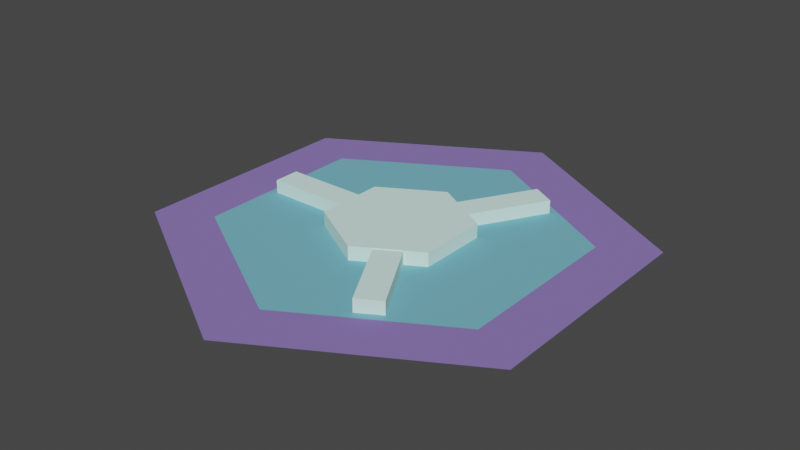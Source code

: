 # Source: splitter_left.blend  (saved by Blender 3.6.11; exported with 4.5.12 LTS)
import bpy
from mathutils import Matrix  # noqa: F401  (used for matrix-valued properties, if any)

bpy.ops.wm.read_factory_settings(use_empty=True)
scene = bpy.context.scene
scene.name = 'Scene'

# ---- collections
col_collection_1 = bpy.data.collections.new('Collection 1'); scene.collection.children.link(col_collection_1)

# ---- materials (node trees are filled in below, after node groups)
mat_material_002 = bpy.data.materials.new('Material.002')
mat_material_002.use_transparent_shadow = False
mat_material_002.diffuse_color = (0.7121, 1.0, 0.9141, 1.0)
mat_material = bpy.data.materials.new('Material')
mat_material.use_transparent_shadow = False
mat_material.diffuse_color = (0.1746, 0.4735, 0.5841, 1.0)
mat_material_001 = bpy.data.materials.new('Material.001')
mat_material_001.use_transparent_shadow = False
mat_material_001.diffuse_color = (0.2502, 0.1746, 0.4851, 1.0)

# ---- material node trees

# ---- world
world_world = bpy.data.worlds.new('World'); scene.world = world_world
world_world.use_nodes = True; world_world.node_tree.nodes.clear()
_N = world_world.node_tree.nodes; _L = world_world.node_tree.links
n0 = _N.new('ShaderNodeOutputWorld'); n0.name = 'World Output'; n0.location = (300, 300)
n1 = _N.new('ShaderNodeBackground'); n1.name = 'Background'; n1.location = (10, 300)
n1.inputs[0].default_value = (0.05088, 0.05088, 0.05088, 1.0)
_L.new(n1.outputs[0], n0.inputs[0])
n0.is_active_output = True
world_world.color = (0.05088, 0.05088, 0.05088)
world_world.use_sun_shadow = False
world_world.sun_shadow_jitter_overblur = 0.0

# ---- meshes
me_cylinder = bpy.data.meshes.new('Cylinder')
me_cylinder.from_pydata([(0.0, 0.1, -0.01), (0.0, 0.1, 0.01), (0.0866, 0.05, -0.01), (0.0866, 0.05, 0.01), (0.0866, -0.05, -0.01), (0.0866, -0.05, 0.01), (0.0, -0.1, -0.01), (0.0, -0.1, 0.01), (-0.0866, -0.05, -0.01), (-0.0866, -0.05, 0.01), (-0.0866, 0.05, -0.01), (-0.0866, 0.05, 0.01)], [], [(0, 1, 3, 2), (2, 3, 5, 4), (4, 5, 7, 6), (6, 7, 9, 8), (3, 1, 11, 9, 7, 5), (8, 9, 11, 10), (10, 11, 1, 0)])
me_cylinder.materials.append(mat_material_002)
me_cylinder.update()
me_cylinder_003 = bpy.data.meshes.new('Cylinder.003')
me_cylinder_003.from_pydata([(0.0, 1.0, 0.0), (0.866, 0.5, 0.0), (0.866, -0.5, 0.0), (0.0, -1.0, 0.0), (-0.866, -0.5, 0.0), (-0.866, 0.5, 0.0)], [], [(1, 0, 5, 4, 3, 2)])
me_cylinder_003.materials.append(mat_material)
me_cylinder_003.update()
me_cylinder_003.normals_split_custom_set([tuple(v) for v in zip(*[iter([0.0, 0.0, 1.0, 0.0, 0.0, 1.0, 0.0, 0.0, 1.0, 0.0, 0.0, 1.0, 0.0, 0.0, 1.0, 0.0, 0.0, 1.0])] * 3)])
me_cylinder_004 = bpy.data.meshes.new('Cylinder.004')
me_cylinder_004.from_pydata([(0.0, 0.75, 0.0), (0.0, 1.0, 0.0), (0.866, 0.5, 0.0), (0.6495, 0.375, 0.0), (0.866, -0.5, 0.0), (0.6495, -0.375, 0.0), (0.0, -1.0, 0.0), (0.0, -0.75, 0.0), (-0.866, -0.5, 0.0), (-0.6495, -0.375, 0.0), (-0.866, 0.5, 0.0), (-0.6495, 0.375, 0.0)], [], [(9, 8, 6, 7), (3, 2, 1, 0), (7, 6, 4, 5), (5, 4, 2, 3), (0, 1, 10, 11), (11, 10, 8, 9)])
me_cylinder_004.materials.append(mat_material_001)
me_cylinder_004.update()
me_cylinder_004.normals_split_custom_set([tuple(v) for v in zip(*[iter([0.0, 0.0, 1.0, 0.0, 0.0, 1.0, 0.0, 0.0, 1.0, 0.0, 0.0, 1.0, 0.0, 0.0, 1.0, 0.0, 0.0, 1.0, 0.0, 0.0, 1.0, 0.0, 0.0, 1.0, 0.0, 0.0, 1.0, 0.0, 0.0, 1.0, 0.0, 0.0, 1.0, 0.0, 0.0, 1.0, 0.0, 0.0, 1.0, 0.0, 0.0, 1.0, 0.0, 0.0, 1.0, 0.0, 0.0, 1.0, 0.0, 0.0, 1.0, 0.0, 0.0, 1.0, 0.0, 0.0, 1.0, 0.0, 0.0, 1.0, 0.0, 0.0, 1.0, 0.0, 0.0, 1.0, 0.0, 0.0, 1.0, 0.0, 0.0, 1.0])] * 3)])
me_cube_001 = bpy.data.meshes.new('Cube.001')
me_cube_001.from_pydata([(0.01078, -0.009975, -0.001111), (0.01078, -0.009975, 0.01889), (0.01078, 0.01002, -0.001111), (0.01078, 0.01002, 0.01889), (2.072e-05, 0.01002, 0.01889), (2.072e-05, 0.01002, -0.001111), (2.072e-05, -0.009975, 0.01889), (2.072e-05, -0.009975, -0.001111), (2.072e-05, -0.0007322, 0.01889)], [], [(4, 3, 2, 5), (2, 3, 1, 0), (7, 0, 1, 6), (8, 6, 1, 3, 4)])
me_cube_001.materials.append(mat_material_002)
me_cube_001.update()
me_cube_002 = bpy.data.meshes.new('Cube.002')
me_cube_002.from_pydata([(0.01078, -0.009975, -0.001111), (0.01078, -0.009975, 0.01889), (0.01078, 0.01002, -0.001111), (0.01078, 0.01002, 0.01889), (2.072e-05, 0.01002, 0.01889), (2.072e-05, 0.01002, -0.001111), (2.072e-05, -0.009975, 0.01889), (2.072e-05, -0.009975, -0.001111), (2.072e-05, -0.0007322, 0.01889)], [], [(4, 3, 2, 5), (2, 3, 1, 0), (7, 0, 1, 6), (8, 6, 1, 3, 4)])
me_cube_002.materials.append(mat_material_002)
me_cube_002.update()
me_cube_003 = bpy.data.meshes.new('Cube.003')
me_cube_003.from_pydata([(0.01078, -0.009975, -0.001111), (0.01078, -0.009975, 0.01889), (0.01078, 0.01002, -0.001111), (0.01078, 0.01002, 0.01889), (2.072e-05, 0.01002, 0.01889), (2.072e-05, 0.01002, -0.001111), (2.072e-05, -0.009975, 0.01889), (2.072e-05, -0.009975, -0.001111), (2.072e-05, -0.0007322, 0.01889)], [], [(4, 3, 2, 5), (2, 3, 1, 0), (7, 0, 1, 6), (8, 6, 1, 3, 4)])
me_cube_003.materials.append(mat_material_002)
me_cube_003.update()

# ---- objects
ob_2_center = bpy.data.objects.new('2-center', me_cylinder)
ob_1_top_001 = bpy.data.objects.new('1-top.001', me_cylinder_003)
ob_0_base_001 = bpy.data.objects.new('0-base.001', me_cylinder_004)
ob_2_dir = bpy.data.objects.new('2-dir', me_cube_001)
ob_2_dir_001 = bpy.data.objects.new('2-dir.001', me_cube_002)
ob_2_dir_002 = bpy.data.objects.new('2-dir.002', me_cube_003)

# ---- transforms, parenting, visibility, modifiers, constraints
ob_2_center.location = (0.0, 0.0, 0.03)
ob_2_center.scale = (3.0, 3.0, 3.0)
ob_1_top_001.location = (0.0, 0.0, 0.0)
ob_1_top_001.scale = (0.75, 0.75, 3.0)
ob_0_base_001.location = (0.0, 0.0, 0.0)
ob_0_base_001.scale = (1.0, 1.0, 3.0)
ob_2_dir.location = (0.0, 0.0, 0.0)
ob_2_dir.rotation_euler = (0.0, 0.0, -1.047)
ob_2_dir.scale = (57.19, 5.719, 3.0)
ob_2_dir_001.location = (0.0, 0.0, 0.0)
ob_2_dir_001.rotation_euler = (0.0, 0.0, -3.142)
ob_2_dir_001.scale = (57.19, 5.719, 3.0)
ob_2_dir_002.location = (0.0, 0.0, 0.0)
ob_2_dir_002.rotation_euler = (0.0, 0.0, 1.047)
ob_2_dir_002.scale = (57.19, 5.719, 3.0)

# ---- collection membership
col_collection_1.objects.link(ob_2_center)
col_collection_1.objects.link(ob_1_top_001)
col_collection_1.objects.link(ob_0_base_001)
col_collection_1.objects.link(ob_2_dir)
col_collection_1.objects.link(ob_2_dir_001)
col_collection_1.objects.link(ob_2_dir_002)

# ---- scene / render settings (as saved in the file)
scene.frame_start = 1; scene.frame_end = 250; scene.frame_set(0)
scene.render.engine = 'BLENDER_EEVEE_NEXT'
scene.cycles.sampling_pattern = 'TABULATED_SOBOL'
scene.cycles.use_light_tree = False
scene.view_settings.view_transform = 'Filmic'
bpy.context.view_layer.update()

# ---- added for rendering (the .blend has no active camera and no usable light): camera, sun
cam_auto = bpy.data.cameras.new('AutoCamera')
cam_auto.lens = 50.0
cam_auto.sensor_width = 36.0
cam_auto.clip_end = 1000.0
ob_auto_camera = bpy.data.objects.new('AutoCamera', cam_auto)
scene.collection.objects.link(ob_auto_camera)
ob_auto_camera.location = (2.44862, -2.93834, 1.98723)
ob_auto_camera.rotation_euler = (1.09748, -7.21219e-08, 0.694738)
scene.camera = ob_auto_camera
light_auto_sun = bpy.data.lights.new('AutoSun', 'SUN')
light_auto_sun.energy = 3.0
light_auto_sun.angle = 0.0523599
ob_auto_sun = bpy.data.objects.new('AutoSun', light_auto_sun)
scene.collection.objects.link(ob_auto_sun)
ob_auto_sun.rotation_euler = (0.872665, 0.174533, 0.523599)
bpy.context.view_layer.update()
